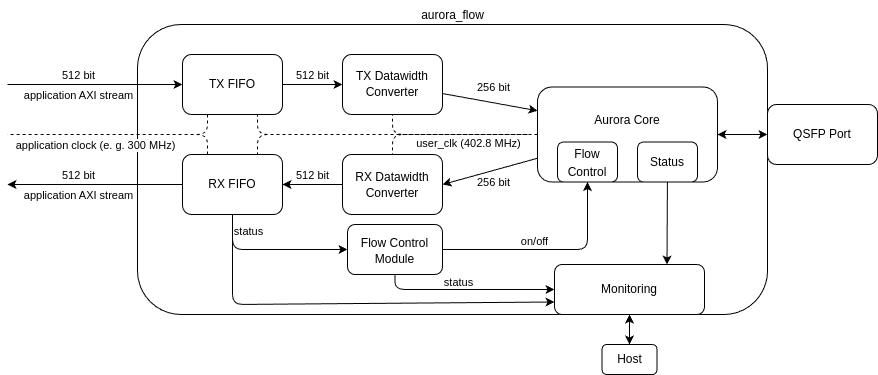

The diagram above was exported from draw.io. Its source (the exported page's mxGraphModel, read from the mxfile embedded in the PNG):
<mxGraphModel dx="513" dy="686" grid="1" gridSize="10" guides="1" tooltips="1" connect="1" arrows="1" fold="1" page="1" pageScale="1" pageWidth="1169" pageHeight="827" math="0" shadow="0">
  <root>
    <mxCell id="0" />
    <mxCell id="1" parent="0" />
    <mxCell id="2" value="" style="rounded=1;whiteSpace=wrap;html=1;" parent="1" vertex="1">
      <mxGeometry x="170" y="170" width="630" height="290" as="geometry" />
    </mxCell>
    <mxCell id="3" value="aurora_flow" style="text;html=1;align=center;verticalAlign=middle;resizable=0;points=[];autosize=1;strokeColor=none;fillColor=none;" parent="1" vertex="1">
      <mxGeometry x="440" y="146" width="90" height="30" as="geometry" />
    </mxCell>
    <mxCell id="13" style="edgeStyle=none;html=1;entryX=1;entryY=0.5;entryDx=0;entryDy=0;exitX=0;exitY=0.75;exitDx=0;exitDy=0;" parent="1" source="5" target="11" edge="1">
      <mxGeometry relative="1" as="geometry" />
    </mxCell>
    <mxCell id="5" value="Aurora Core&lt;br&gt;&lt;br&gt;&lt;br&gt;" style="rounded=1;whiteSpace=wrap;html=1;" parent="1" vertex="1">
      <mxGeometry x="570" y="232.5" width="180" height="95" as="geometry" />
    </mxCell>
    <mxCell id="16" style="edgeStyle=none;html=1;entryX=0;entryY=0.25;entryDx=0;entryDy=0;" parent="1" source="6" target="5" edge="1">
      <mxGeometry relative="1" as="geometry" />
    </mxCell>
    <mxCell id="17" value="256 bit" style="edgeLabel;html=1;align=center;verticalAlign=middle;resizable=0;points=[];" parent="16" vertex="1" connectable="0">
      <mxGeometry x="-0.5529" y="-1" relative="1" as="geometry">
        <mxPoint x="29" y="-11" as="offset" />
      </mxGeometry>
    </mxCell>
    <mxCell id="6" value="" style="rounded=1;whiteSpace=wrap;html=1;" parent="1" vertex="1">
      <mxGeometry x="375" y="200" width="100" height="60" as="geometry" />
    </mxCell>
    <mxCell id="7" value="QSFP Port" style="rounded=1;whiteSpace=wrap;html=1;" parent="1" vertex="1">
      <mxGeometry x="800" y="250" width="110" height="60" as="geometry" />
    </mxCell>
    <mxCell id="10" value="" style="endArrow=classic;startArrow=classic;html=1;entryX=0;entryY=0.5;entryDx=0;entryDy=0;exitX=1;exitY=0.5;exitDx=0;exitDy=0;" parent="1" source="5" target="7" edge="1">
      <mxGeometry width="50" height="50" relative="1" as="geometry">
        <mxPoint x="400" y="250" as="sourcePoint" />
        <mxPoint x="450" y="200" as="targetPoint" />
      </mxGeometry>
    </mxCell>
    <mxCell id="23" style="edgeStyle=none;html=1;entryX=1;entryY=0.5;entryDx=0;entryDy=0;" parent="1" source="11" target="21" edge="1">
      <mxGeometry relative="1" as="geometry" />
    </mxCell>
    <mxCell id="11" value="" style="rounded=1;whiteSpace=wrap;html=1;" parent="1" vertex="1">
      <mxGeometry x="375" y="300" width="100" height="60" as="geometry" />
    </mxCell>
    <mxCell id="18" value="256 bit" style="edgeLabel;html=1;align=center;verticalAlign=middle;resizable=0;points=[];" parent="1" vertex="1" connectable="0">
      <mxGeometry x="525" y="327.5" as="geometry" />
    </mxCell>
    <mxCell id="20" value="TX FIFO" style="rounded=1;whiteSpace=wrap;html=1;" parent="1" vertex="1">
      <mxGeometry x="215" y="200" width="100" height="60" as="geometry" />
    </mxCell>
    <mxCell id="DZk0qVVL3tnH7rJa9C55-80" style="edgeStyle=orthogonalEdgeStyle;orthogonalLoop=1;jettySize=auto;html=1;entryX=0;entryY=0.5;entryDx=0;entryDy=0;rounded=1;" parent="1" source="21" target="59" edge="1">
      <mxGeometry relative="1" as="geometry">
        <Array as="points">
          <mxPoint x="265" y="395" />
        </Array>
      </mxGeometry>
    </mxCell>
    <mxCell id="DZk0qVVL3tnH7rJa9C55-87" value="status" style="edgeLabel;html=1;align=center;verticalAlign=middle;resizable=0;points=[];" parent="DZk0qVVL3tnH7rJa9C55-80" vertex="1" connectable="0">
      <mxGeometry x="-0.7835" y="1" relative="1" as="geometry">
        <mxPoint x="14" as="offset" />
      </mxGeometry>
    </mxCell>
    <mxCell id="74" style="edgeStyle=none;rounded=1;html=1;entryX=0;entryY=0.75;entryDx=0;entryDy=0;" parent="1" source="21" target="64" edge="1">
      <mxGeometry relative="1" as="geometry">
        <Array as="points">
          <mxPoint x="265" y="450" />
        </Array>
      </mxGeometry>
    </mxCell>
    <mxCell id="21" value="RX FIFO" style="rounded=1;whiteSpace=wrap;html=1;" parent="1" vertex="1">
      <mxGeometry x="215" y="300" width="100" height="60" as="geometry" />
    </mxCell>
    <mxCell id="26" value="512 bit" style="edgeLabel;html=1;align=center;verticalAlign=middle;resizable=0;points=[];" parent="1" vertex="1" connectable="0">
      <mxGeometry x="344" y="320" as="geometry" />
    </mxCell>
    <mxCell id="35" value="" style="endArrow=none;dashed=1;html=1;exitX=0;exitY=0.5;exitDx=0;exitDy=0;entryX=0.75;entryY=1;entryDx=0;entryDy=0;" parent="1" source="5" target="20" edge="1">
      <mxGeometry width="50" height="50" relative="1" as="geometry">
        <mxPoint x="400" y="250" as="sourcePoint" />
        <mxPoint x="450" y="200" as="targetPoint" />
        <Array as="points">
          <mxPoint x="290" y="280" />
        </Array>
      </mxGeometry>
    </mxCell>
    <mxCell id="36" value="" style="endArrow=none;dashed=1;html=1;exitX=0;exitY=0.5;exitDx=0;exitDy=0;entryX=0.75;entryY=0;entryDx=0;entryDy=0;" parent="1" source="5" target="21" edge="1">
      <mxGeometry width="50" height="50" relative="1" as="geometry">
        <mxPoint x="400" y="250" as="sourcePoint" />
        <mxPoint x="450" y="200" as="targetPoint" />
        <Array as="points">
          <mxPoint x="290" y="280" />
        </Array>
      </mxGeometry>
    </mxCell>
    <mxCell id="37" value="" style="endArrow=none;dashed=1;html=1;entryX=0.5;entryY=0;entryDx=0;entryDy=0;" parent="1" target="11" edge="1">
      <mxGeometry width="50" height="50" relative="1" as="geometry">
        <mxPoint x="560" y="280" as="sourcePoint" />
        <mxPoint x="300" y="310" as="targetPoint" />
        <Array as="points">
          <mxPoint x="425" y="280" />
        </Array>
      </mxGeometry>
    </mxCell>
    <mxCell id="38" value="" style="endArrow=none;dashed=1;html=1;entryX=0.5;entryY=1;entryDx=0;entryDy=0;" parent="1" target="6" edge="1">
      <mxGeometry width="50" height="50" relative="1" as="geometry">
        <mxPoint x="560" y="280" as="sourcePoint" />
        <mxPoint x="425" y="300" as="targetPoint" />
        <Array as="points">
          <mxPoint x="425" y="280" />
        </Array>
      </mxGeometry>
    </mxCell>
    <mxCell id="40" value="user_clk (402.8 MHz)" style="edgeLabel;html=1;align=center;verticalAlign=middle;resizable=0;points=[];" parent="38" vertex="1" connectable="0">
      <mxGeometry x="0.0839" y="-2" relative="1" as="geometry">
        <mxPoint x="24" y="10" as="offset" />
      </mxGeometry>
    </mxCell>
    <mxCell id="42" value="" style="endArrow=none;dashed=1;html=1;exitX=0.25;exitY=1;exitDx=0;exitDy=0;" parent="1" source="20" edge="1">
      <mxGeometry width="50" height="50" relative="1" as="geometry">
        <mxPoint x="400" y="250" as="sourcePoint" />
        <mxPoint x="40" y="280" as="targetPoint" />
        <Array as="points">
          <mxPoint x="240" y="280" />
        </Array>
      </mxGeometry>
    </mxCell>
    <mxCell id="44" value="" style="endArrow=none;dashed=1;html=1;exitX=0.25;exitY=0;exitDx=0;exitDy=0;" parent="1" source="21" edge="1">
      <mxGeometry width="50" height="50" relative="1" as="geometry">
        <mxPoint x="400" y="250" as="sourcePoint" />
        <mxPoint x="40" y="280" as="targetPoint" />
        <Array as="points">
          <mxPoint x="240" y="280" />
        </Array>
      </mxGeometry>
    </mxCell>
    <mxCell id="50" value="application clock (e. g. 300 MHz)" style="edgeLabel;html=1;align=center;verticalAlign=middle;resizable=0;points=[];" parent="44" vertex="1" connectable="0">
      <mxGeometry x="0.331" y="3" relative="1" as="geometry">
        <mxPoint x="13" y="7" as="offset" />
      </mxGeometry>
    </mxCell>
    <mxCell id="47" style="edgeStyle=none;html=1;entryX=0;entryY=0.5;entryDx=0;entryDy=0;exitX=1;exitY=0.5;exitDx=0;exitDy=0;" parent="1" source="20" target="6" edge="1">
      <mxGeometry relative="1" as="geometry">
        <mxPoint x="385" y="390" as="sourcePoint" />
        <mxPoint x="325" y="390" as="targetPoint" />
      </mxGeometry>
    </mxCell>
    <mxCell id="48" value="512 bit" style="edgeLabel;html=1;align=center;verticalAlign=middle;resizable=0;points=[];" parent="47" vertex="1" connectable="0">
      <mxGeometry x="-0.4667" y="-1" relative="1" as="geometry">
        <mxPoint x="13" y="-11" as="offset" />
      </mxGeometry>
    </mxCell>
    <mxCell id="51" value="" style="endArrow=classic;html=1;exitX=0;exitY=0.5;exitDx=0;exitDy=0;" parent="1" source="21" edge="1">
      <mxGeometry width="50" height="50" relative="1" as="geometry">
        <mxPoint x="400" y="250" as="sourcePoint" />
        <mxPoint x="40" y="330" as="targetPoint" />
      </mxGeometry>
    </mxCell>
    <mxCell id="53" value="application AXI stream" style="edgeLabel;html=1;align=center;verticalAlign=middle;resizable=0;points=[];" parent="51" vertex="1" connectable="0">
      <mxGeometry x="0.298" y="-3" relative="1" as="geometry">
        <mxPoint x="9" y="13" as="offset" />
      </mxGeometry>
    </mxCell>
    <mxCell id="52" value="" style="endArrow=classic;html=1;entryX=0;entryY=0.5;entryDx=0;entryDy=0;" parent="1" target="20" edge="1">
      <mxGeometry width="50" height="50" relative="1" as="geometry">
        <mxPoint x="40" y="230" as="sourcePoint" />
        <mxPoint x="450" y="200" as="targetPoint" />
      </mxGeometry>
    </mxCell>
    <mxCell id="67" value="512 bit" style="edgeLabel;html=1;align=center;verticalAlign=middle;resizable=0;points=[];" parent="52" vertex="1" connectable="0">
      <mxGeometry x="-0.36" y="3" relative="1" as="geometry">
        <mxPoint x="14" y="-7" as="offset" />
      </mxGeometry>
    </mxCell>
    <mxCell id="54" value="application AXI stream" style="edgeLabel;html=1;align=center;verticalAlign=middle;resizable=0;points=[];" parent="1" vertex="1" connectable="0">
      <mxGeometry x="110" y="240" as="geometry" />
    </mxCell>
    <mxCell id="55" value="" style="rounded=1;whiteSpace=wrap;html=1;movable=1;resizable=1;rotatable=1;deletable=1;editable=1;connectable=1;" parent="1" vertex="1">
      <mxGeometry x="590" y="287.5" width="60" height="40" as="geometry" />
    </mxCell>
    <mxCell id="65" style="edgeStyle=none;html=1;entryX=0.75;entryY=0;entryDx=0;entryDy=0;" parent="1" source="56" target="64" edge="1">
      <mxGeometry relative="1" as="geometry" />
    </mxCell>
    <mxCell id="56" value="Status" style="rounded=1;whiteSpace=wrap;html=1;movable=1;resizable=1;rotatable=1;deletable=1;editable=1;connectable=1;" parent="1" vertex="1">
      <mxGeometry x="670" y="287.5" width="60" height="40" as="geometry" />
    </mxCell>
    <mxCell id="DZk0qVVL3tnH7rJa9C55-78" style="edgeStyle=orthogonalEdgeStyle;orthogonalLoop=1;jettySize=auto;html=1;entryX=0.5;entryY=1;entryDx=0;entryDy=0;rounded=1;" parent="1" source="59" target="55" edge="1">
      <mxGeometry relative="1" as="geometry" />
    </mxCell>
    <mxCell id="DZk0qVVL3tnH7rJa9C55-79" value="on/off" style="edgeLabel;html=1;align=center;verticalAlign=middle;resizable=0;points=[];" parent="DZk0qVVL3tnH7rJa9C55-78" vertex="1" connectable="0">
      <mxGeometry x="-0.1391" y="1" relative="1" as="geometry">
        <mxPoint y="-8" as="offset" />
      </mxGeometry>
    </mxCell>
    <mxCell id="DZk0qVVL3tnH7rJa9C55-98" style="edgeStyle=orthogonalEdgeStyle;orthogonalLoop=1;jettySize=auto;html=1;entryX=0;entryY=0.5;entryDx=0;entryDy=0;rounded=1;" parent="1" source="59" target="64" edge="1">
      <mxGeometry relative="1" as="geometry">
        <Array as="points">
          <mxPoint x="428" y="435" />
        </Array>
      </mxGeometry>
    </mxCell>
    <mxCell id="69" value="status" style="edgeLabel;html=1;align=center;verticalAlign=middle;resizable=0;points=[];" parent="DZk0qVVL3tnH7rJa9C55-98" vertex="1" connectable="0">
      <mxGeometry x="-0.1659" y="2" relative="1" as="geometry">
        <mxPoint x="5" y="-6" as="offset" />
      </mxGeometry>
    </mxCell>
    <mxCell id="59" value="" style="rounded=1;whiteSpace=wrap;html=1;" parent="1" vertex="1">
      <mxGeometry x="380" y="370" width="95" height="50" as="geometry" />
    </mxCell>
    <mxCell id="64" value="Monitoring" style="rounded=1;whiteSpace=wrap;html=1;" parent="1" vertex="1">
      <mxGeometry x="587" y="410" width="150" height="50" as="geometry" />
    </mxCell>
    <mxCell id="68" value="512 bit" style="edgeLabel;html=1;align=center;verticalAlign=middle;resizable=0;points=[];" parent="1" vertex="1" connectable="0">
      <mxGeometry x="110" y="320" as="geometry" />
    </mxCell>
    <mxCell id="DZk0qVVL3tnH7rJa9C55-88" value="&lt;div&gt;Flow&lt;/div&gt;" style="text;html=1;align=center;verticalAlign=middle;whiteSpace=wrap;rounded=0;" parent="1" vertex="1">
      <mxGeometry x="595" y="290" width="50" height="20" as="geometry" />
    </mxCell>
    <mxCell id="DZk0qVVL3tnH7rJa9C55-89" value="Control" style="text;html=1;align=center;verticalAlign=middle;whiteSpace=wrap;rounded=0;" parent="1" vertex="1">
      <mxGeometry x="595" y="307.5" width="50" height="20" as="geometry" />
    </mxCell>
    <mxCell id="DZk0qVVL3tnH7rJa9C55-90" value="RX Datawidth" style="text;html=1;align=center;verticalAlign=middle;whiteSpace=wrap;rounded=0;" parent="1" vertex="1">
      <mxGeometry x="380" y="307.5" width="90" height="30" as="geometry" />
    </mxCell>
    <mxCell id="DZk0qVVL3tnH7rJa9C55-91" value="Converter" style="text;html=1;align=center;verticalAlign=middle;whiteSpace=wrap;rounded=0;" parent="1" vertex="1">
      <mxGeometry x="380" y="323.5" width="90" height="30" as="geometry" />
    </mxCell>
    <mxCell id="DZk0qVVL3tnH7rJa9C55-92" value="TX Datawidth" style="text;html=1;align=center;verticalAlign=middle;whiteSpace=wrap;rounded=0;" parent="1" vertex="1">
      <mxGeometry x="380" y="207" width="90" height="30" as="geometry" />
    </mxCell>
    <mxCell id="DZk0qVVL3tnH7rJa9C55-93" value="Converter" style="text;html=1;align=center;verticalAlign=middle;whiteSpace=wrap;rounded=0;" parent="1" vertex="1">
      <mxGeometry x="380" y="223" width="90" height="30" as="geometry" />
    </mxCell>
    <mxCell id="DZk0qVVL3tnH7rJa9C55-96" value="" style="endArrow=classic;startArrow=classic;html=1;rounded=0;entryX=0.5;entryY=1;entryDx=0;entryDy=0;exitX=0.5;exitY=0;exitDx=0;exitDy=0;" parent="1" source="DZk0qVVL3tnH7rJa9C55-97" target="64" edge="1">
      <mxGeometry width="50" height="50" relative="1" as="geometry">
        <mxPoint x="660" y="480" as="sourcePoint" />
        <mxPoint x="685" y="470" as="targetPoint" />
      </mxGeometry>
    </mxCell>
    <mxCell id="DZk0qVVL3tnH7rJa9C55-97" value="Host" style="rounded=1;whiteSpace=wrap;html=1;" parent="1" vertex="1">
      <mxGeometry x="634.5" y="490" width="55" height="30" as="geometry" />
    </mxCell>
    <mxCell id="DZk0qVVL3tnH7rJa9C55-99" value="Flow Control" style="text;html=1;align=center;verticalAlign=middle;whiteSpace=wrap;rounded=0;" parent="1" vertex="1">
      <mxGeometry x="385" y="374" width="85" height="30" as="geometry" />
    </mxCell>
    <mxCell id="DZk0qVVL3tnH7rJa9C55-100" value="Module" style="text;html=1;align=center;verticalAlign=middle;whiteSpace=wrap;rounded=0;" parent="1" vertex="1">
      <mxGeometry x="385" y="390" width="85" height="30" as="geometry" />
    </mxCell>
  </root>
</mxGraphModel>